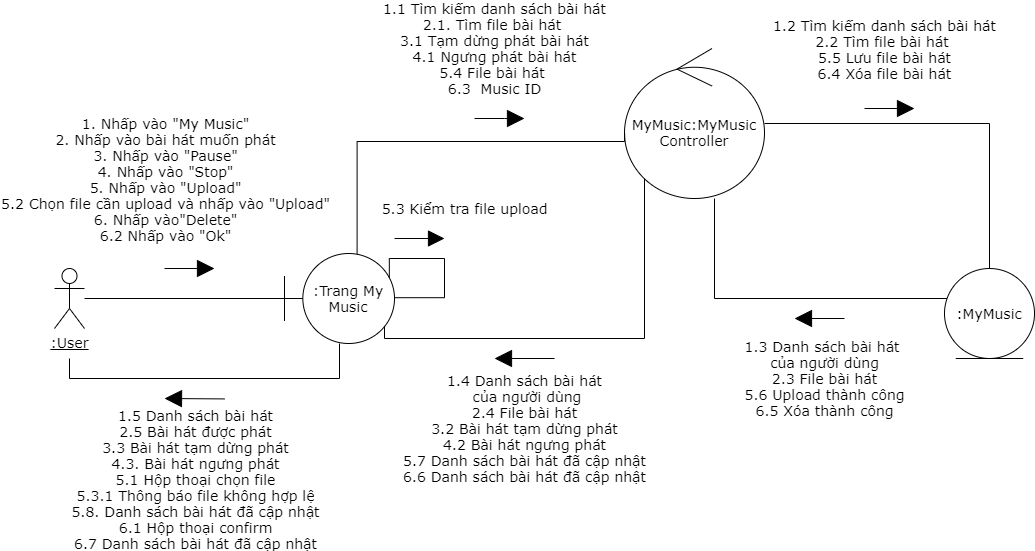

The diagram above was exported from draw.io. Its source (the exported page's mxGraphModel, read from the mxfile embedded in the PNG):
<mxGraphModel dx="2150" dy="702" grid="1" gridSize="10" guides="1" tooltips="1" connect="1" arrows="1" fold="1" page="1" pageScale="1" pageWidth="827" pageHeight="1169" math="0" shadow="0">
  <root>
    <mxCell id="0" />
    <mxCell id="1" parent="0" />
    <mxCell id="1LDzJPE0IrKOHvBTSF5T-1" style="endArrow=none;html=1;fontSize=14;fontFamily=Verdana;" parent="1" source="1LDzJPE0IrKOHvBTSF5T-2" target="1LDzJPE0IrKOHvBTSF5T-8" edge="1">
      <mxGeometry relative="1" as="geometry" />
    </mxCell>
    <mxCell id="1LDzJPE0IrKOHvBTSF5T-2" value="&lt;u style=&quot;font-size: 14px;&quot;&gt;:User&lt;/u&gt;" style="shape=umlActor;verticalLabelPosition=bottom;verticalAlign=top;html=1;fontSize=14;fontFamily=Verdana;" parent="1" vertex="1">
      <mxGeometry x="10" y="330" width="30" height="60" as="geometry" />
    </mxCell>
    <mxCell id="1LDzJPE0IrKOHvBTSF5T-3" style="edgeStyle=orthogonalEdgeStyle;rounded=0;orthogonalLoop=1;jettySize=auto;html=1;endArrow=none;endFill=0;fontSize=14;fontFamily=Verdana;" parent="1" source="1LDzJPE0IrKOHvBTSF5T-5" target="1LDzJPE0IrKOHvBTSF5T-10" edge="1">
      <mxGeometry relative="1" as="geometry" />
    </mxCell>
    <mxCell id="1LDzJPE0IrKOHvBTSF5T-4" style="edgeStyle=orthogonalEdgeStyle;rounded=0;orthogonalLoop=1;jettySize=auto;html=1;entryX=0.882;entryY=0.836;entryDx=0;entryDy=0;endArrow=none;endFill=0;fontSize=14;entryPerimeter=0;fontFamily=Verdana;" parent="1" source="1LDzJPE0IrKOHvBTSF5T-5" target="1LDzJPE0IrKOHvBTSF5T-8" edge="1">
      <mxGeometry relative="1" as="geometry">
        <Array as="points">
          <mxPoint x="600" y="400" />
          <mxPoint x="340" y="400" />
          <mxPoint x="340" y="383" />
          <mxPoint x="337" y="383" />
        </Array>
      </mxGeometry>
    </mxCell>
    <mxCell id="1LDzJPE0IrKOHvBTSF5T-5" value="&lt;span style=&quot;font-size: 14px;&quot;&gt;MyMusic:MyMusic&lt;br style=&quot;font-size: 14px;&quot;&gt;Controller&lt;/span&gt;" style="ellipse;shape=umlControl;whiteSpace=wrap;html=1;fontSize=14;fontFamily=Verdana;" parent="1" vertex="1">
      <mxGeometry x="580" y="110" width="140" height="150" as="geometry" />
    </mxCell>
    <mxCell id="1LDzJPE0IrKOHvBTSF5T-6" style="edgeStyle=orthogonalEdgeStyle;rounded=0;orthogonalLoop=1;jettySize=auto;html=1;entryX=0.001;entryY=0.568;entryDx=0;entryDy=0;entryPerimeter=0;endArrow=none;endFill=0;fontSize=14;exitX=0.66;exitY=0.022;exitDx=0;exitDy=0;exitPerimeter=0;fontFamily=Verdana;" parent="1" source="1LDzJPE0IrKOHvBTSF5T-8" target="1LDzJPE0IrKOHvBTSF5T-5" edge="1">
      <mxGeometry relative="1" as="geometry">
        <Array as="points">
          <mxPoint x="313" y="203" />
        </Array>
      </mxGeometry>
    </mxCell>
    <mxCell id="1LDzJPE0IrKOHvBTSF5T-7" style="edgeStyle=orthogonalEdgeStyle;rounded=0;orthogonalLoop=1;jettySize=auto;html=1;endArrow=none;endFill=0;fontSize=14;fontFamily=Verdana;" parent="1" source="1LDzJPE0IrKOHvBTSF5T-8" edge="1">
      <mxGeometry relative="1" as="geometry">
        <Array as="points">
          <mxPoint x="295" y="440" />
          <mxPoint x="25" y="440" />
        </Array>
        <mxPoint x="25" y="420" as="targetPoint" />
      </mxGeometry>
    </mxCell>
    <mxCell id="1LDzJPE0IrKOHvBTSF5T-8" value="&lt;span style=&quot;font-size: 14px;&quot;&gt;:Trang My Music&lt;/span&gt;" style="shape=umlBoundary;whiteSpace=wrap;html=1;fontSize=14;fontFamily=Verdana;" parent="1" vertex="1">
      <mxGeometry x="240" y="315" width="110" height="90" as="geometry" />
    </mxCell>
    <mxCell id="1LDzJPE0IrKOHvBTSF5T-9" style="edgeStyle=orthogonalEdgeStyle;rounded=0;orthogonalLoop=1;jettySize=auto;html=1;endArrow=none;endFill=0;fontSize=14;fontFamily=Verdana;" parent="1" source="1LDzJPE0IrKOHvBTSF5T-10" edge="1">
      <mxGeometry relative="1" as="geometry">
        <mxPoint x="670" y="260" as="targetPoint" />
        <Array as="points">
          <mxPoint x="670" y="360" />
        </Array>
      </mxGeometry>
    </mxCell>
    <mxCell id="1LDzJPE0IrKOHvBTSF5T-10" value="&lt;span style=&quot;font-size: 14px;&quot;&gt;:MyMusic&lt;/span&gt;" style="ellipse;shape=umlEntity;whiteSpace=wrap;html=1;fontSize=14;fontFamily=Verdana;" parent="1" vertex="1">
      <mxGeometry x="900" y="330" width="90" height="90" as="geometry" />
    </mxCell>
    <mxCell id="1LDzJPE0IrKOHvBTSF5T-11" value="" style="endArrow=block;html=1;fontSize=14;endFill=1;endSize=15;fontFamily=Verdana;" parent="1" edge="1">
      <mxGeometry width="50" height="50" relative="1" as="geometry">
        <mxPoint x="120" y="330" as="sourcePoint" />
        <mxPoint x="170" y="330" as="targetPoint" />
      </mxGeometry>
    </mxCell>
    <mxCell id="1LDzJPE0IrKOHvBTSF5T-12" value="&lt;span style=&quot;font-size: 14px&quot;&gt;1. Nhấp vào &quot;My Music&quot;&lt;br style=&quot;font-size: 14px&quot;&gt;&lt;/span&gt;&lt;span style=&quot;font-size: 14px&quot;&gt;2. Nhấp vào bài hát muốn phát&lt;br style=&quot;font-size: 14px&quot;&gt;3. Nhấp vào &quot;Pause&quot;&lt;br style=&quot;font-size: 14px&quot;&gt;4. Nhấp vào &quot;Stop&quot;&lt;br style=&quot;font-size: 14px&quot;&gt;&lt;/span&gt;&lt;span style=&quot;font-size: 14px&quot;&gt;5. Nhấp vào &quot;Upload&quot;&lt;br style=&quot;font-size: 14px&quot;&gt;&lt;/span&gt;&lt;span style=&quot;font-size: 14px&quot;&gt;5.2 Chọn file cần upload&amp;nbsp;&lt;/span&gt;&lt;span style=&quot;font-size: 14px&quot;&gt;và nhấp vào &quot;Upload&quot;&lt;br style=&quot;font-size: 14px&quot;&gt;&lt;/span&gt;&lt;span style=&quot;font-size: 14px&quot;&gt;6. Nhấp vào&quot;Delete&quot;&lt;br style=&quot;font-size: 14px&quot;&gt;&lt;/span&gt;&lt;span style=&quot;font-size: 14px&quot;&gt;6.2 Nhấp vào &quot;Ok&quot;&lt;/span&gt;&lt;span style=&quot;font-size: 14px&quot;&gt;&lt;br style=&quot;font-size: 14px&quot;&gt;&lt;/span&gt;" style="edgeLabel;html=1;align=center;verticalAlign=middle;resizable=0;points=[];fontSize=14;fontFamily=Verdana;" parent="1LDzJPE0IrKOHvBTSF5T-11" vertex="1" connectable="0">
      <mxGeometry x="-0.42" y="-1" relative="1" as="geometry">
        <mxPoint x="-15" y="-91" as="offset" />
      </mxGeometry>
    </mxCell>
    <mxCell id="1LDzJPE0IrKOHvBTSF5T-13" value="&lt;span style=&quot;font-size: 14px&quot;&gt;1.2 Tìm kiếm danh sách bài hát&lt;br style=&quot;font-size: 14px&quot;&gt;&lt;/span&gt;&lt;span style=&quot;font-size: 14px&quot;&gt;2.2 Tìm file bài hát&amp;nbsp;&lt;br style=&quot;font-size: 14px&quot;&gt;&lt;/span&gt;&lt;span style=&quot;font-size: 14px&quot;&gt;5.5 Lưu file bài hát&lt;br style=&quot;font-size: 14px&quot;&gt;&lt;/span&gt;&lt;span style=&quot;font-size: 14px&quot;&gt;6.4 Xóa file bài hát&lt;/span&gt;&lt;span style=&quot;font-size: 14px&quot;&gt;&lt;br style=&quot;font-size: 14px&quot;&gt;&lt;/span&gt;" style="endArrow=block;html=1;fontSize=14;endFill=1;endSize=15;fontFamily=Verdana;" parent="1" edge="1">
      <mxGeometry x="-0.2" y="59" width="50" height="50" relative="1" as="geometry">
        <mxPoint x="820" y="169.99999999999997" as="sourcePoint" />
        <mxPoint x="870" y="169.99999999999997" as="targetPoint" />
        <mxPoint as="offset" />
      </mxGeometry>
    </mxCell>
    <mxCell id="1LDzJPE0IrKOHvBTSF5T-14" value="&lt;div style=&quot;font-size: 14px&quot;&gt;&lt;span style=&quot;font-size: 14px&quot;&gt;1.1 Tìm kiếm danh sách bài hát&lt;/span&gt;&lt;br style=&quot;font-size: 14px&quot;&gt;&lt;/div&gt;&lt;div style=&quot;font-size: 14px&quot;&gt;&lt;span style=&quot;font-size: 14px&quot;&gt;2.1. Tìm file bài hát&amp;nbsp;&lt;/span&gt;&lt;span style=&quot;font-size: 14px&quot;&gt;&lt;br style=&quot;font-size: 14px&quot;&gt;&lt;/span&gt;&lt;/div&gt;&lt;div style=&quot;font-size: 14px&quot;&gt;&lt;font style=&quot;font-size: 14px&quot;&gt;3.1 Tạm dừng phát bài hát&lt;/font&gt;&lt;/div&gt;&lt;div style=&quot;font-size: 14px&quot;&gt;&lt;span style=&quot;font-size: 14px&quot;&gt;4.1 Ngưng phát bài hát&lt;/span&gt;&lt;font style=&quot;font-size: 14px&quot;&gt;&lt;br style=&quot;font-size: 14px&quot;&gt;&lt;/font&gt;&lt;/div&gt;&lt;div style=&quot;font-size: 14px&quot;&gt;&lt;span style=&quot;font-size: 14px&quot;&gt;5.4 File bài hát&amp;nbsp;&lt;/span&gt;&lt;span style=&quot;font-size: 14px&quot;&gt;&lt;br style=&quot;font-size: 14px&quot;&gt;&lt;/span&gt;&lt;/div&gt;&lt;div style=&quot;font-size: 14px&quot;&gt;&lt;span style=&quot;font-size: 14px&quot;&gt;6.3&amp;nbsp; Music ID&lt;/span&gt;&lt;span style=&quot;font-size: 14px&quot;&gt;&lt;br style=&quot;font-size: 14px&quot;&gt;&lt;/span&gt;&lt;/div&gt;" style="endArrow=block;html=1;fontSize=14;align=center;endFill=1;endSize=15;fontFamily=Verdana;" parent="1" edge="1">
      <mxGeometry x="-0.2" y="70" width="50" height="50" relative="1" as="geometry">
        <mxPoint x="430" y="180" as="sourcePoint" />
        <mxPoint x="480" y="180" as="targetPoint" />
        <Array as="points">
          <mxPoint x="470" y="180" />
        </Array>
        <mxPoint as="offset" />
      </mxGeometry>
    </mxCell>
    <mxCell id="1LDzJPE0IrKOHvBTSF5T-15" value="&lt;span style=&quot;font-size: 14px&quot;&gt;1.3 Danh sách bài hát&amp;nbsp;&lt;/span&gt;&lt;br style=&quot;font-size: 14px&quot;&gt;&lt;span style=&quot;font-size: 14px&quot;&gt;của người dùng&lt;br style=&quot;font-size: 14px&quot;&gt;&lt;/span&gt;&lt;span style=&quot;font-size: 14px&quot;&gt;2.3 File bài hát&lt;br style=&quot;font-size: 14px&quot;&gt;&lt;/span&gt;&lt;span style=&quot;font-size: 14px&quot;&gt;5.6 Upload thành công&lt;br style=&quot;font-size: 14px&quot;&gt;6.5 Xóa thành công&lt;br style=&quot;font-size: 14px&quot;&gt;&lt;/span&gt;" style="endArrow=block;html=1;fontSize=14;endFill=1;endSize=15;fontFamily=Verdana;" parent="1" edge="1">
      <mxGeometry x="-0.2" y="60" width="50" height="50" relative="1" as="geometry">
        <mxPoint x="800" y="380" as="sourcePoint" />
        <mxPoint x="750" y="380" as="targetPoint" />
        <mxPoint as="offset" />
      </mxGeometry>
    </mxCell>
    <mxCell id="1LDzJPE0IrKOHvBTSF5T-16" value="&lt;span style=&quot;font-size: 14px&quot;&gt;1.4 Danh sách bài hát&lt;/span&gt;&lt;br style=&quot;font-size: 14px&quot;&gt;&lt;span style=&quot;font-size: 14px&quot;&gt;&amp;nbsp;của người dùng&lt;br style=&quot;font-size: 14px&quot;&gt;&lt;/span&gt;&lt;span style=&quot;font-size: 14px&quot;&gt;2.4 File bài hát&lt;br style=&quot;font-size: 14px&quot;&gt;&lt;/span&gt;&lt;span style=&quot;font-size: 14px&quot;&gt;&lt;font style=&quot;font-size: 14px&quot;&gt;3.2 Bài hát tạm dừng phát&lt;br style=&quot;font-size: 14px&quot;&gt;4.2&amp;nbsp;&lt;/font&gt;&lt;/span&gt;&lt;span style=&quot;font-size: 14px&quot;&gt;Bài hát ngưng phát&lt;br style=&quot;font-size: 14px&quot;&gt;&lt;/span&gt;&lt;span style=&quot;font-size: 14px&quot;&gt;5.7 Danh sách bài&amp;nbsp;&lt;/span&gt;&lt;span style=&quot;font-size: 14px&quot;&gt;hát đã cập nhật&lt;br style=&quot;font-size: 14px&quot;&gt;&lt;/span&gt;&lt;span style=&quot;font-size: 14px&quot;&gt;&lt;font style=&quot;font-size: 14px&quot;&gt;6.6 Danh sách bài hát đã cập nhật&lt;br style=&quot;font-size: 14px&quot;&gt;&lt;/font&gt;&lt;/span&gt;" style="endArrow=block;html=1;fontSize=14;endFill=1;jumpSize=7;sourcePerimeterSpacing=2;endSize=15;fontFamily=Verdana;" parent="1" edge="1">
      <mxGeometry y="70" width="50" height="50" relative="1" as="geometry">
        <mxPoint x="510" y="420" as="sourcePoint" />
        <mxPoint x="450" y="420" as="targetPoint" />
        <Array as="points" />
        <mxPoint as="offset" />
      </mxGeometry>
    </mxCell>
    <mxCell id="1LDzJPE0IrKOHvBTSF5T-17" value="" style="endArrow=block;html=1;fontSize=14;endFill=1;endSize=15;fontFamily=Verdana;" parent="1" edge="1">
      <mxGeometry width="50" height="50" relative="1" as="geometry">
        <mxPoint x="180" y="460.4200000000001" as="sourcePoint" />
        <mxPoint x="120" y="460" as="targetPoint" />
        <Array as="points" />
      </mxGeometry>
    </mxCell>
    <mxCell id="1LDzJPE0IrKOHvBTSF5T-18" value="&lt;span style=&quot;font-size: 14px&quot;&gt;1.5 Danh sách bài hát&lt;br style=&quot;font-size: 14px&quot;&gt;&lt;/span&gt;&lt;span style=&quot;font-size: 14px&quot;&gt;2.5 Bài hát được phát&lt;br style=&quot;font-size: 14px&quot;&gt;3.3 Bài hát tạm dừng phát&lt;br style=&quot;font-size: 14px&quot;&gt;4.3.&amp;nbsp;&lt;/span&gt;&lt;span style=&quot;font-size: 14px&quot;&gt;Bài hát ngưng phát&lt;/span&gt;&lt;span style=&quot;font-size: 14px&quot;&gt;&lt;br style=&quot;font-size: 14px&quot;&gt;&lt;/span&gt;&lt;span style=&quot;font-size: 14px&quot;&gt;5.1 Hộp thoại chọn file&lt;br&gt;5.3.1 Thông báo file không hợp lệ&lt;br style=&quot;font-size: 14px&quot;&gt;&lt;/span&gt;&lt;span style=&quot;font-size: 14px&quot;&gt;5.8. Danh sách bài&amp;nbsp;&lt;/span&gt;&lt;span style=&quot;font-size: 14px&quot;&gt;hát đã cập nhật&lt;br style=&quot;font-size: 14px&quot;&gt;&lt;/span&gt;&lt;span style=&quot;font-size: 14px&quot;&gt;6.1 Hộp thoại confirm&lt;br style=&quot;font-size: 14px&quot;&gt;&lt;/span&gt;&lt;span style=&quot;font-size: 14px&quot;&gt;6.7 Danh sách bài hát&amp;nbsp;&lt;/span&gt;&lt;span style=&quot;font-size: 14px&quot;&gt;đã cập nhật&lt;/span&gt;&lt;span style=&quot;font-size: 14px&quot;&gt;&lt;br style=&quot;font-size: 14px&quot;&gt;&lt;/span&gt;" style="edgeLabel;html=1;align=center;verticalAlign=middle;resizable=0;points=[];fontSize=14;fontFamily=Verdana;" parent="1LDzJPE0IrKOHvBTSF5T-17" vertex="1" connectable="0">
      <mxGeometry x="-0.4094" relative="1" as="geometry">
        <mxPoint x="-12" y="79.71" as="offset" />
      </mxGeometry>
    </mxCell>
    <mxCell id="1LDzJPE0IrKOHvBTSF5T-19" style="edgeStyle=orthogonalEdgeStyle;rounded=0;orthogonalLoop=1;jettySize=auto;html=1;endArrow=none;endFill=0;fontSize=14;exitX=0.953;exitY=0.269;exitDx=0;exitDy=0;exitPerimeter=0;entryX=1.003;entryY=0.491;entryDx=0;entryDy=0;entryPerimeter=0;fontFamily=Verdana;" parent="1" source="1LDzJPE0IrKOHvBTSF5T-8" target="1LDzJPE0IrKOHvBTSF5T-8" edge="1">
      <mxGeometry relative="1" as="geometry">
        <Array as="points">
          <mxPoint x="345" y="320" />
          <mxPoint x="400" y="320" />
          <mxPoint x="400" y="359" />
        </Array>
      </mxGeometry>
    </mxCell>
    <mxCell id="1LDzJPE0IrKOHvBTSF5T-20" value="&lt;span style=&quot;font-size: 14px&quot;&gt;5.3 Kiểm tra file upload&lt;/span&gt;&lt;font style=&quot;font-size: 14px&quot;&gt;&lt;br style=&quot;font-size: 14px&quot;&gt;&lt;/font&gt;" style="endArrow=block;html=1;fontSize=14;align=center;endFill=1;fontFamily=Verdana;startSize=6;endSize=14;" parent="1" edge="1">
      <mxGeometry x="1" y="36" width="50" height="50" relative="1" as="geometry">
        <mxPoint x="350" y="300" as="sourcePoint" />
        <mxPoint x="400" y="300" as="targetPoint" />
        <Array as="points" />
        <mxPoint x="20" y="6" as="offset" />
      </mxGeometry>
    </mxCell>
  </root>
</mxGraphModel>